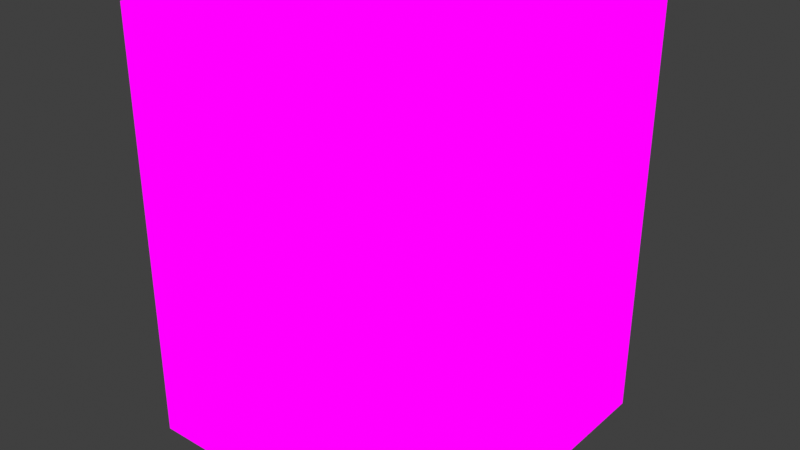 # Source: building.blend  (saved by Blender 2.80.75; exported with 4.5.12 LTS)
import bpy
from mathutils import Matrix  # noqa: F401  (used for matrix-valued properties, if any)

bpy.ops.wm.read_factory_settings(use_empty=True)
scene = bpy.context.scene
scene.name = 'Scene'

# ---- collections
col_collection = bpy.data.collections.new('Collection'); scene.collection.children.link(col_collection)

# ---- images (referenced by path relative to the original .blend; pixels are not part of the script)
import os
ASSET_DIR = os.environ.get("B2B_ASSET_DIR", "")  # directory of the original .blend (textures are referenced by path, not embedded)
HERE = os.path.dirname(os.path.abspath(__file__))  # packed textures are extracted next to this script under _unpacked/

def load_image(name, relpath, width, height, colorspace="sRGB"):
    """Load a texture the original file referenced (path relative to the .blend, or extracted next to this script)."""
    p = next((c for c in (os.path.join(HERE, relpath), os.path.join(ASSET_DIR, relpath)) if relpath and os.path.exists(c)), "")
    if p:
        img = bpy.data.images.load(p, check_existing=True)
        img.name = name
    else:  # same state as the original file: an image datablock whose file is absent (Cycles renders it pink)
        img = bpy.data.images.new(name, width, height)
        img.source = "FILE"
        img.filepath = "//" + (relpath or name)
    img.colorspace_settings.name = colorspace
    return img
img_tilemap_packed_png_001 = load_image('tilemap_packed.png.001', 'tilemap_packed.png', 1024, 1024, 'sRGB')

# ---- materials (node trees are filled in below, after node groups)
mat_tilemap_packed_001 = bpy.data.materials.new('tilemap_packed.001')
mat_tilemap_packed_001.use_transparent_shadow = False

# ---- material node trees
mat_tilemap_packed_001.use_nodes = True; mat_tilemap_packed_001.node_tree.nodes.clear()
_N = mat_tilemap_packed_001.node_tree.nodes; _L = mat_tilemap_packed_001.node_tree.links
n0 = _N.new('ShaderNodeOutputMaterial'); n0.name = 'Material Output'; n0.location = (400, 0)
n1 = _N.new('ShaderNodeLightPath'); n1.name = 'Light Path'; n1.location = (0, 250)
n2 = _N.new('ShaderNodeBsdfTransparent'); n2.name = 'Transparent BSDF'; n2.location = (-200, -100)
n3 = _N.new('ShaderNodeEmission'); n3.name = 'Emission'; n3.location = (-200, -200)
n4 = _N.new('ShaderNodeMixShader'); n4.name = 'Mix Shader'; n4.location = (200, 0)
n5 = _N.new('ShaderNodeMixShader'); n5.name = 'Mix Shader.001'; n5.location = (0, -100)
n6 = _N.new('ShaderNodeTexImage'); n6.name = 'Image Texture'; n6.location = (-500, 100)
n6.image = img_tilemap_packed_png_001
n6.interpolation = 'Closest'
_L.new(n6.outputs[0], n3.inputs[0])
_L.new(n6.outputs[1], n5.inputs[0])
_L.new(n2.outputs[0], n5.inputs[1])
_L.new(n2.outputs[0], n4.inputs[1])
_L.new(n3.outputs[0], n5.inputs[2])
_L.new(n5.outputs[0], n4.inputs[2])
_L.new(n1.outputs[0], n4.inputs[0])
_L.new(n4.outputs[0], n0.inputs[0])
n0.is_active_output = True

# ---- world
world_world = bpy.data.worlds.new('World'); scene.world = world_world
world_world.use_nodes = True; world_world.node_tree.nodes.clear()
_N = world_world.node_tree.nodes; _L = world_world.node_tree.links
n0 = _N.new('ShaderNodeOutputWorld'); n0.name = 'World Output'; n0.location = (300, 300)
n1 = _N.new('ShaderNodeBackground'); n1.name = 'Background'; n1.location = (10, 300)
n1.inputs[0].default_value = (0.05088, 0.05088, 0.05088, 1.0)
_L.new(n1.outputs[0], n0.inputs[0])
n0.is_active_output = True
world_world.color = (0.05088, 0.05088, 0.05088)
world_world.use_sun_shadow = False
world_world.sun_shadow_jitter_overblur = 0.0

# ---- meshes
me_plane_001 = bpy.data.meshes.new('Plane.001')
me_plane_001.from_pydata([(0.0, 1.0, 1.5), (-1.0, 1.5, 0.0), (-0.5, 1.5, 0.0), (0.0, 0.0, 0.0), (0.0, 0.5, 0.0), (0.0, 1.0, 0.0), (0.0, 1.5, 0.0), (-1.0, 1.5, 2.0), (0.0, 1.5, 0.5), (0.0, 1.5, 1.5), (-1.5, 1.5, 0.0), (-1.5, 0.0, 0.0), (-1.5, 1.0, 0.0), (-1.5, 1.5, 1.0), (-1.5, 0.5, 0.0), (-1.5, 0.5, 0.5), (-0.5, 0.0, 0.0), (-1.5, 1.0, 0.5), (-1.5, 0.0, 0.5), (0.0, 1.5, 1.0), (0.0, 0.5, 1.0), (-1.0, 0.0, 0.0), (-0.5, 0.0, 0.5), (-0.5, 1.5, 2.0), (-1.0, 0.0, 1.0), (-1.0, 0.0, 0.5), (0.0, 0.0, 1.0), (-0.5, 0.0, 1.0), (-1.0, 1.5, 0.5), (0.0, 0.0, 2.0), (0.0, 0.0, 1.5), (0.0, 0.5, 2.0), (-1.5, 1.5, 0.5), (-0.5, 1.5, 1.0), (-1.5, 0.0, 1.0), (-1.5, 1.0, 1.0), (-1.5, 0.5, 1.0), (-1.0, 0.0, 1.5), (-0.5, 1.5, 0.5), (0.0, 1.0, 1.0), (0.0, 0.5, 0.5), (-1.0, 1.5, 1.0), (-1.5, 0.0, 1.5), (-1.5, 1.0, 1.5), (0.0, 0.0, 0.5), (0.0, 1.0, 0.5), (-1.5, 1.5, 1.5), (0.0, 0.5, 1.5), (-1.0, 0.5, 2.0), (0.0, 1.5, 2.0), (-1.5, 0.5, 2.0), (-1.0, 1.5, 1.5), (-0.5, 1.5, 1.5), (-1.5, 0.5, 1.5), (0.0, 1.0, 2.0), (-1.5, 1.5, 2.0), (-1.5, 1.0, 2.0), (-1.0, 0.0, 2.0), (-0.5, 0.0, 1.5), (-0.5, 0.0, 2.0), (-1.5, 0.0, 2.0), (-0.5, 0.5, 2.0), (-1.0, 1.0, 2.0), (-0.5, 1.0, 2.0)], [], [(3, 4, 40, 44), (4, 5, 45, 40), (5, 6, 8, 45), (6, 2, 38, 8), (2, 1, 28, 38), (1, 10, 32, 28), (10, 12, 17, 32), (12, 14, 15, 17), (14, 11, 18, 15), (11, 21, 25, 18), (21, 16, 22, 25), (16, 3, 44, 22), (18, 25, 24, 34), (25, 22, 27, 24), (22, 44, 26, 27), (34, 24, 37, 42), (24, 27, 58, 37), (27, 26, 30, 58), (32, 17, 35, 13), (17, 15, 36, 35), (15, 18, 34, 36), (13, 35, 43, 46), (35, 36, 53, 43), (36, 34, 42, 53), (8, 38, 33, 19), (38, 28, 41, 33), (28, 32, 13, 41), (19, 33, 52, 9), (33, 41, 51, 52), (41, 13, 46, 51), (44, 40, 20, 26), (40, 45, 39, 20), (45, 8, 19, 39), (26, 20, 47, 30), (20, 39, 0, 47), (39, 19, 9, 0), (30, 47, 31, 29), (47, 0, 54, 31), (0, 9, 49, 54), (9, 52, 23, 49), (52, 51, 7, 23), (51, 46, 55, 7), (46, 43, 56, 55), (43, 53, 50, 56), (53, 42, 60, 50), (42, 37, 57, 60), (37, 58, 59, 57), (58, 30, 29, 59), (60, 57, 48, 50), (57, 59, 61, 48), (59, 29, 31, 61), (50, 48, 62, 56), (48, 61, 63, 62), (61, 31, 54, 63), (56, 62, 7, 55), (62, 63, 23, 7), (63, 54, 49, 23)])
_uv = me_plane_001.uv_layers.new(name='UVMap')
_uv.uv.foreach_set('vector', [0.6297, 0.7779, 0.6666, 0.7779, 0.6666, 0.8332, 0.6297, 0.8332, 0.4815, 0.389, 0.5185, 0.389, 0.5185, 0.4444, 0.4815, 0.4444, 0.7038, 0.7779, 0.7407, 0.7779, 0.7407, 0.8332, 0.7038, 0.8332, 0.6297, 0.7779, 0.6666, 0.7779, 0.6666, 0.8332, 0.6297, 0.8332, 0.6667, 0.7779, 0.7036, 0.7779, 0.7036, 0.8332, 0.6667, 0.8332, 0.7038, 0.7779, 0.7407, 0.7779, 0.7407, 0.8332, 0.7038, 0.8332, 0.6297, 0.7779, 0.6666, 0.7779, 0.6666, 0.8332, 0.6297, 0.8332, 0.6667, 0.7779, 0.7036, 0.7779, 0.7036, 0.8332, 0.6667, 0.8332, 0.7038, 0.7779, 0.7407, 0.7779, 0.7407, 0.8332, 0.7038, 0.8332, 0.6297, 0.7779, 0.6666, 0.7779, 0.6666, 0.8332, 0.6297, 0.8332, 0.6667, 0.7779, 0.7036, 0.7779, 0.7036, 0.8332, 0.6667, 0.8332, 0.7038, 0.7779, 0.7407, 0.7779, 0.7407, 0.8332, 0.7038, 0.8332, 0.6297, 0.8334, 0.6666, 0.8334, 0.6666, 0.8888, 0.6297, 0.8888, 0.6667, 0.8334, 0.7036, 0.8334, 0.7036, 0.8888, 0.6667, 0.8888, 0.7038, 0.8334, 0.7407, 0.8334, 0.7407, 0.8888, 0.7038, 0.8888, 0.6297, 0.8334, 0.6666, 0.8334, 0.6666, 0.8888, 0.6297, 0.8888, 0.4815, 0.1668, 0.5185, 0.1668, 0.5185, 0.2221, 0.4815, 0.2221, 0.7038, 0.8334, 0.7407, 0.8334, 0.7407, 0.8888, 0.7038, 0.8888, 0.6297, 0.8334, 0.6666, 0.8334, 0.6666, 0.8888, 0.6297, 0.8888, 0.6667, 0.8334, 0.7036, 0.8334, 0.7036, 0.8888, 0.6667, 0.8888, 0.7038, 0.8334, 0.7407, 0.8334, 0.7407, 0.8888, 0.7038, 0.8888, 0.6297, 0.8334, 0.6666, 0.8334, 0.6666, 0.8888, 0.6297, 0.8888, 0.6667, 0.8334, 0.7036, 0.8334, 0.7036, 0.8888, 0.6667, 0.8888, 0.7038, 0.8334, 0.7407, 0.8334, 0.7407, 0.8888, 0.7038, 0.8888, 0.6297, 0.8334, 0.6666, 0.8334, 0.6666, 0.8888, 0.6297, 0.8888, 0.6667, 0.8334, 0.7036, 0.8334, 0.7036, 0.8888, 0.6667, 0.8888, 0.7038, 0.8334, 0.7407, 0.8334, 0.7407, 0.8888, 0.7038, 0.8888, 0.6297, 0.8334, 0.6666, 0.8334, 0.6666, 0.8888, 0.6297, 0.8888, 0.6667, 0.8334, 0.7036, 0.8334, 0.7036, 0.8888, 0.6667, 0.8888, 0.7038, 0.8334, 0.7407, 0.8334, 0.7407, 0.8888, 0.7038, 0.8888, 0.6297, 0.8334, 0.6666, 0.8334, 0.6666, 0.8888, 0.6297, 0.8888, 0.6667, 0.8334, 0.7036, 0.8334, 0.7036, 0.8888, 0.6667, 0.8888, 0.7038, 0.8334, 0.7407, 0.8334, 0.7407, 0.8888, 0.7038, 0.8888, 0.6297, 0.8334, 0.6666, 0.8334, 0.6666, 0.8888, 0.6297, 0.8888, 0.4815, 0.1668, 0.5185, 0.1668, 0.5185, 0.2221, 0.4815, 0.2221, 0.7038, 0.8334, 0.7407, 0.8334, 0.7407, 0.8888, 0.7038, 0.8888, 0.6297, 0.9445, 0.6666, 0.9445, 0.6666, 0.9999, 0.6297, 0.9999, 0.6667, 0.9445, 0.7036, 0.9445, 0.7036, 0.9999, 0.6667, 0.9999, 0.7038, 0.9445, 0.7407, 0.9445, 0.7407, 0.9999, 0.7038, 0.9999, 0.6297, 0.9445, 0.6666, 0.9445, 0.6666, 0.9999, 0.6297, 0.9999, 0.6667, 0.9445, 0.7036, 0.9445, 0.7036, 0.9999, 0.6667, 0.9999, 0.7038, 0.9445, 0.7407, 0.9445, 0.7407, 0.9999, 0.7038, 0.9999, 0.6297, 0.9445, 0.6666, 0.9445, 0.6666, 0.9999, 0.6297, 0.9999, 0.6667, 0.9445, 0.7036, 0.9445, 0.7036, 0.9999, 0.6667, 0.9999, 0.7038, 0.9445, 0.7407, 0.9445, 0.7407, 0.9999, 0.7038, 0.9999, 0.6297, 0.9445, 0.6666, 0.9445, 0.6666, 0.9999, 0.6297, 0.9999, 0.6667, 0.9445, 0.7036, 0.9445, 0.7036, 0.9999, 0.6667, 0.9999, 0.7038, 0.9445, 0.7407, 0.9445, 0.7407, 0.9999, 0.7038, 0.9999, 0.2964, 0.6668, 0.3333, 0.6668, 0.3333, 0.7221, 0.2964, 0.7221, 0.3334, 0.6668, 0.3703, 0.6668, 0.3703, 0.7221, 0.3334, 0.7221, 0.3704, 0.6668, 0.4073, 0.6668, 0.4073, 0.7221, 0.3704, 0.7221, 0.2964, 0.7223, 0.3333, 0.7223, 0.3333, 0.7777, 0.2964, 0.7777, 0.3334, 0.7223, 0.3703, 0.7223, 0.3703, 0.7777, 0.3334, 0.7777, 0.3704, 0.7223, 0.4073, 0.7223, 0.4073, 0.7777, 0.3704, 0.7777, 0.2964, 0.7779, 0.3333, 0.7779, 0.3333, 0.8332, 0.2964, 0.8332, 0.3334, 0.7779, 0.3703, 0.7779, 0.3703, 0.8332, 0.3334, 0.8332, 0.3704, 0.7779, 0.4073, 0.7779, 0.4073, 0.8332, 0.3704, 0.8332])
me_plane_001.materials.append(mat_tilemap_packed_001)
me_plane_001.use_remesh_preserve_volume = False
me_plane_001.use_remesh_preserve_attributes = False
me_plane_001.use_mirror_vertex_groups = False
me_plane_001.update()

# ---- objects
ob_plane = bpy.data.objects.new('Plane', me_plane_001)

# ---- transforms, parenting, visibility, modifiers, constraints
ob_plane.location = (0.0, 0.0, 0.0)
ob_plane.lineart.crease_threshold = 0.0

# ---- collection membership
col_collection.objects.link(ob_plane)

# ---- scene / render settings (as saved in the file)
scene.frame_start = 1; scene.frame_end = 250; scene.frame_set(1)
scene.render.engine = 'BLENDER_EEVEE_NEXT'
scene.cycles.use_denoising = False
scene.cycles.samples = 128
scene.cycles.sampling_pattern = 'TABULATED_SOBOL'
scene.cycles.use_adaptive_sampling = False
scene.cycles.use_light_tree = False
scene.eevee.taa_samples = 1
scene.eevee.use_taa_reprojection = False
scene.view_settings.view_transform = 'Standard'
bpy.context.view_layer.update()

# ---- added for rendering (the .blend has no active camera): camera
cam_auto = bpy.data.cameras.new('AutoCamera')
cam_auto.lens = 50.0
cam_auto.sensor_width = 36.0
cam_auto.clip_end = 1000.0
ob_auto_camera = bpy.data.objects.new('AutoCamera', cam_auto)
scene.collection.objects.link(ob_auto_camera)
ob_auto_camera.location = (1.94747, -2.48696, 3.15798)
ob_auto_camera.rotation_euler = (1.09748, -7.21219e-08, 0.694738)
scene.camera = ob_auto_camera
bpy.context.view_layer.update()
